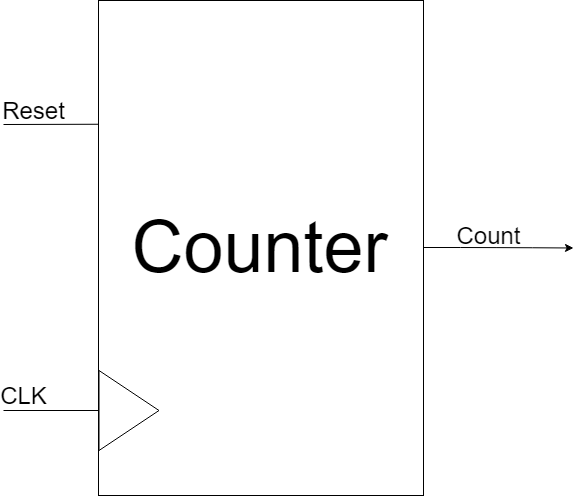

The diagram above was exported from draw.io. Its source (the exported page's mxGraphModel, read from the mxfile embedded in the PNG):
<mxGraphModel dx="2595" dy="1598" grid="1" gridSize="5" guides="1" tooltips="1" connect="1" arrows="1" fold="1" page="1" pageScale="1" pageWidth="4681" pageHeight="3300" math="0" shadow="0">
  <root>
    <mxCell id="0" />
    <mxCell id="1" parent="0" />
    <mxCell id="2" style="edgeStyle=orthogonalEdgeStyle;curved=1;rounded=0;orthogonalLoop=1;jettySize=auto;html=1;exitX=1;exitY=0.5;exitDx=0;exitDy=0;" edge="1" source="3" parent="1">
      <mxGeometry relative="1" as="geometry">
        <mxPoint x="795" y="1607.5" as="targetPoint" />
      </mxGeometry>
    </mxCell>
    <mxCell id="3" value="&lt;font style=&quot;font-size: 72px&quot;&gt;Counter&lt;/font&gt;" style="rounded=0;whiteSpace=wrap;html=1;" vertex="1" parent="1">
      <mxGeometry x="320" y="1360" width="325" height="495" as="geometry" />
    </mxCell>
    <mxCell id="4" value="" style="triangle;whiteSpace=wrap;html=1;" vertex="1" parent="1">
      <mxGeometry x="320.5" y="1730" width="60" height="80" as="geometry" />
    </mxCell>
    <mxCell id="5" value="" style="endArrow=none;html=1;entryX=0;entryY=0.5;entryDx=0;entryDy=0;" edge="1" target="4" parent="1">
      <mxGeometry width="50" height="50" relative="1" as="geometry">
        <mxPoint x="225" y="1770" as="sourcePoint" />
        <mxPoint x="170" y="1755" as="targetPoint" />
      </mxGeometry>
    </mxCell>
    <mxCell id="6" value="&lt;font style=&quot;font-size: 24px&quot;&gt;CLK&lt;/font&gt;" style="text;html=1;strokeColor=none;fillColor=none;align=center;verticalAlign=middle;whiteSpace=wrap;rounded=0;" vertex="1" parent="1">
      <mxGeometry x="225" y="1745" width="40" height="20" as="geometry" />
    </mxCell>
    <mxCell id="7" value="" style="endArrow=none;html=1;entryX=0;entryY=0.25;entryDx=0;entryDy=0;" edge="1" target="3" parent="1">
      <mxGeometry width="50" height="50" relative="1" as="geometry">
        <mxPoint x="225" y="1484.0000000000005" as="sourcePoint" />
        <mxPoint x="320" y="1440.6667073567708" as="targetPoint" />
      </mxGeometry>
    </mxCell>
    <mxCell id="8" value="&lt;font style=&quot;font-size: 24px&quot;&gt;Reset&lt;/font&gt;" style="text;html=1;strokeColor=none;fillColor=none;align=center;verticalAlign=middle;whiteSpace=wrap;rounded=0;" vertex="1" parent="1">
      <mxGeometry x="225" y="1460" width="60" height="20" as="geometry" />
    </mxCell>
    <mxCell id="9" value="&lt;font style=&quot;font-size: 24px&quot;&gt;Count&lt;/font&gt;" style="text;html=1;strokeColor=none;fillColor=none;align=center;verticalAlign=middle;whiteSpace=wrap;rounded=0;" vertex="1" parent="1">
      <mxGeometry x="690" y="1585" width="40" height="20" as="geometry" />
    </mxCell>
  </root>
</mxGraphModel>